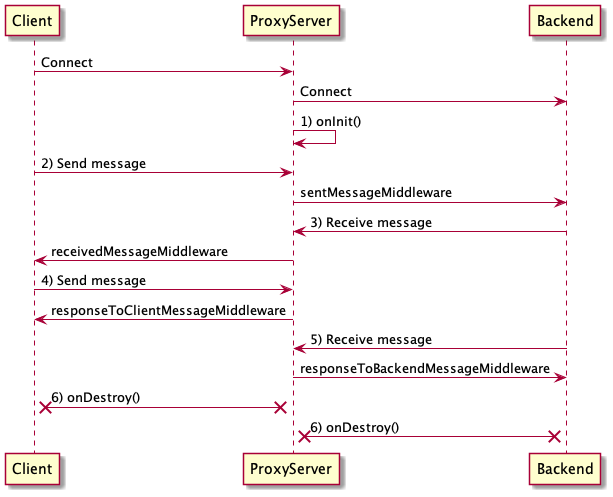

The diagram above was rendered by PlantUML. Its source (embedded in the PNG):
@startuml
"Client" -> "ProxyServer" : Connect
"ProxyServer" -> "Backend" : Connect
"ProxyServer" -> "ProxyServer" : 1) onInit()
"Client" -> "ProxyServer" : 2) Send message
"ProxyServer" -> "Backend" : sentMessageMiddleware
"Backend" -> "ProxyServer" : 3) Receive message
"ProxyServer" -> "Client" : receivedMessageMiddleware
"Client" -> "ProxyServer" : 4) Send message
"ProxyServer" -> "Client" : responseToClientMessageMiddleware
"ProxyServer" <- "Backend" : 5) Receive message
"ProxyServer" -> "Backend" : responseToBackendMessageMiddleware
"Client" X-X "ProxyServer" : 6) onDestroy()
"ProxyServer" X-X "Backend" : 6) onDestroy()
@enduml